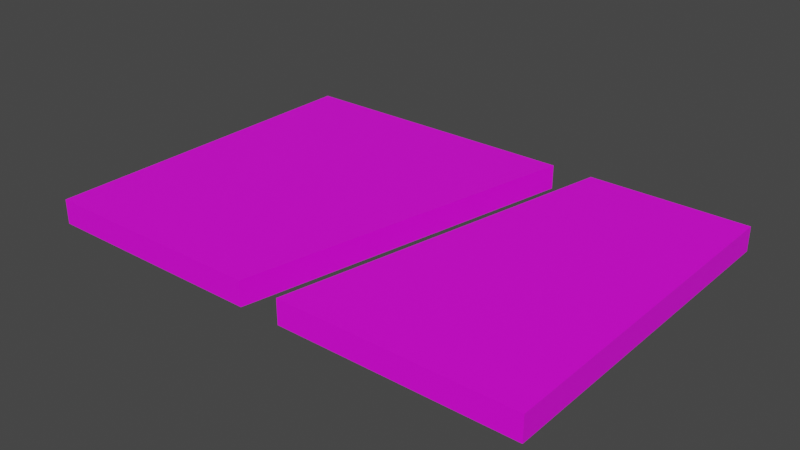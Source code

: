 # Source: mdl_LeftEnter_MidExit.blend  (saved by Blender 2.82.7; exported with 4.5.12 LTS)
import bpy
from mathutils import Matrix  # noqa: F401  (used for matrix-valued properties, if any)

bpy.ops.wm.read_factory_settings(use_empty=True)
scene = bpy.context.scene
scene.name = 'Scene'

# ---- collections
col_collection = bpy.data.collections.new('Collection'); scene.collection.children.link(col_collection)

# ---- images (referenced by path relative to the original .blend; pixels are not part of the script)
import os
ASSET_DIR = os.environ.get("B2B_ASSET_DIR", "")  # directory of the original .blend (textures are referenced by path, not embedded)
HERE = os.path.dirname(os.path.abspath(__file__))  # packed textures are extracted next to this script under _unpacked/

def load_image(name, relpath, width, height, colorspace="sRGB"):
    """Load a texture the original file referenced (path relative to the .blend, or extracted next to this script)."""
    p = next((c for c in (os.path.join(HERE, relpath), os.path.join(ASSET_DIR, relpath)) if relpath and os.path.exists(c)), "")
    if p:
        img = bpy.data.images.load(p, check_existing=True)
        img.name = name
    else:  # same state as the original file: an image datablock whose file is absent (Cycles renders it pink)
        img = bpy.data.images.new(name, width, height)
        img.source = "FILE"
        img.filepath = "//" + (relpath or name)
    img.colorspace_settings.name = colorspace
    return img
img_uvmap_leftenter_midexit_001 = load_image('uvMap_LeftEnter_MidExit.001', '', 1024, 1024, 'sRGB')

# ---- materials (node trees are filled in below, after node groups)
mat_material = bpy.data.materials.new('Material')
mat_material.use_transparent_shadow = False

# ---- material node trees
mat_material.use_nodes = True; mat_material.node_tree.nodes.clear()
_N = mat_material.node_tree.nodes; _L = mat_material.node_tree.links
n0 = _N.new('ShaderNodeOutputMaterial'); n0.name = 'Material Output'; n0.location = (300, 300)
n1 = _N.new('ShaderNodeBsdfPrincipled'); n1.name = 'Principled BSDF'; n1.location = (10, 300)
n1.distribution = 'GGX'
n1.subsurface_method = 'BURLEY'
n1.inputs[3].default_value = 1.45
n1.inputs[27].default_value = (0.0, 0.0, 0.0, 1.0)
n1.inputs[28].default_value = 1.0
n2 = _N.new('ShaderNodeTexImage'); n2.name = 'Image Texture'; n2.location = (-327, 218)
n2.image = img_uvmap_leftenter_midexit_001
_L.new(n1.outputs[0], n0.inputs[0])
_L.new(n2.outputs[0], n1.inputs[0])
n0.is_active_output = True

# ---- world
world_world = bpy.data.worlds.new('World'); scene.world = world_world
world_world.use_nodes = True; world_world.node_tree.nodes.clear()
_N = world_world.node_tree.nodes; _L = world_world.node_tree.links
n0 = _N.new('ShaderNodeOutputWorld'); n0.name = 'World Output'; n0.location = (300, 300)
n1 = _N.new('ShaderNodeBackground'); n1.name = 'Background'; n1.location = (10, 300)
n1.inputs[0].default_value = (0.05088, 0.05088, 0.05088, 1.0)
_L.new(n1.outputs[0], n0.inputs[0])
n0.is_active_output = True
world_world.color = (0.05088, 0.05088, 0.05088)
world_world.use_sun_shadow = False
world_world.sun_shadow_jitter_overblur = 0.0

# ---- meshes
me_cube_003 = bpy.data.meshes.new('Cube.003')
me_cube_003.from_pydata([(14.4, 10.0, -0.7), (14.4, 10.0, 0.7), (14.4, -10.0, -0.7), (14.4, -10.0, 0.7), (-14.4, 10.0, -0.7), (-14.4, 10.0, 0.71), (-14.4, -10.0, -0.7), (-14.4, -10.0, 0.71), (1.2, -10.0, 0.7), (1.2, -10.0, -0.71), (2.8, 10.0, 0.71), (5.2, 10.0, 0.71), (5.2, 10.0, -0.7), (-1.2, -10.0, -0.71), (-1.2, -10.0, 0.7), (2.8, 10.0, -0.7)], [], [(0, 1, 3, 2), (2, 3, 8, 9), (6, 7, 5, 4), (4, 5, 10, 15), (2, 9, 12, 0), (7, 14, 10, 5), (12, 11, 1, 0), (13, 14, 7, 6), (15, 13, 6, 4), (15, 10, 14, 13), (9, 8, 11, 12), (11, 8, 3, 1)])
_uv = me_cube_003.uv_layers.new(name='UVMap')
_uv.uv.foreach_set('vector', [0.6442, 0.9555, 0.6442, 0.9824, 0.2513, 0.9824, 0.2513, 0.9555, 0.2513, 0.9555, 0.2513, 0.9824, -0.003722, 0.9824, -0.003722, 0.9555, 0.6438, 0.9555, 0.6438, 0.9824, 0.2516, 0.9824, 0.2516, 0.9555, 0.9802, 0.9555, 0.9802, 0.9824, 0.6438, 0.9824, 0.6438, 0.9555, 0.004405, 0.5139, 0.289, 0.5139, 0.2027, 0.945, 0.004405, 0.945, 0.007677, 0.0178, 0.2922, 0.0178, 0.3785, 0.4489, 0.007677, 0.4489, 0.828, 0.9555, 0.828, 0.9824, 0.6442, 0.9824, 0.6442, 0.9555, 0.2516, 0.9555, 0.2516, 0.9824, -0.003225, 0.9824, -0.003225, 0.9555, 0.2545, 0.945, 0.3407, 0.5139, 0.6252, 0.5139, 0.6252, 0.945, 0.7175, 0.01264, 0.7825, 0.01264, 0.782, 0.9346, 0.717, 0.9346, 0.8035, 0.01264, 0.8685, 0.01264, 0.8689, 0.9346, 0.8039, 0.9346, 0.4302, 0.4489, 0.344, 0.0178, 0.6285, 0.0178, 0.6285, 0.4489])
me_cube_003.materials.append(mat_material)
me_cube_003.use_remesh_preserve_volume = False
me_cube_003.use_remesh_preserve_attributes = False
me_cube_003.use_mirror_vertex_groups = False
me_cube_003.update()

# ---- objects
ob_mdl_leftenter_midexit = bpy.data.objects.new('mdl_LeftEnter_MidExit', me_cube_003)

# ---- transforms, parenting, visibility, modifiers, constraints
ob_mdl_leftenter_midexit.location = (0.0, 0.0, 0.0)
ob_mdl_leftenter_midexit.lineart.crease_threshold = 0.0

# ---- collection membership
col_collection.objects.link(ob_mdl_leftenter_midexit)

# ---- scene / render settings (as saved in the file)
scene.frame_start = 1; scene.frame_end = 250; scene.frame_set(1)
scene.render.engine = 'BLENDER_EEVEE_NEXT'
scene.cycles.use_denoising = False
scene.cycles.samples = 128
scene.cycles.sampling_pattern = 'TABULATED_SOBOL'
scene.cycles.use_adaptive_sampling = False
scene.cycles.use_light_tree = False
scene.view_settings.view_transform = 'Filmic'
bpy.context.view_layer.update()

# ---- added for rendering (the .blend has no active camera and no usable light): camera, sun
cam_auto = bpy.data.cameras.new('AutoCamera')
cam_auto.lens = 50.0
cam_auto.sensor_width = 36.0
cam_auto.clip_end = 1000.0
ob_auto_camera = bpy.data.objects.new('AutoCamera', cam_auto)
scene.collection.objects.link(ob_auto_camera)
ob_auto_camera.location = (32.4681, -38.9617, 25.9745)
ob_auto_camera.rotation_euler = (1.09748, -7.21219e-08, 0.694738)
scene.camera = ob_auto_camera
light_auto_sun = bpy.data.lights.new('AutoSun', 'SUN')
light_auto_sun.energy = 3.0
light_auto_sun.angle = 0.0523599
ob_auto_sun = bpy.data.objects.new('AutoSun', light_auto_sun)
scene.collection.objects.link(ob_auto_sun)
ob_auto_sun.rotation_euler = (0.872665, 0.174533, 0.523599)
bpy.context.view_layer.update()

